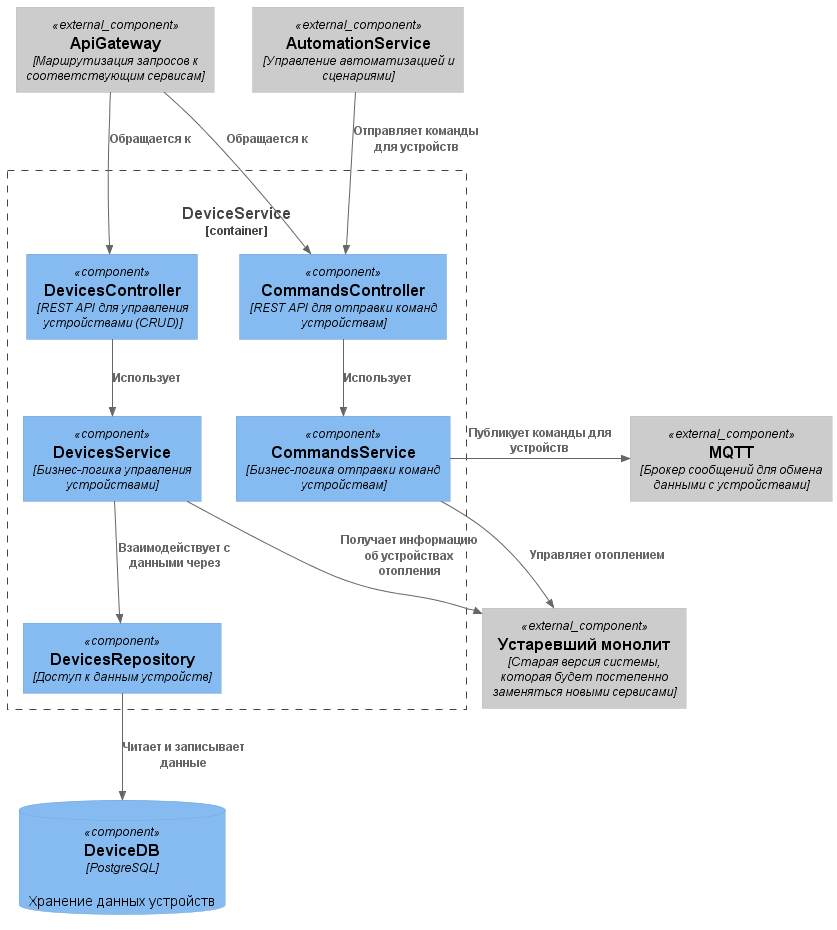

The diagram above was rendered by PlantUML. Its source (embedded in the PNG):
@startuml DeviceService
!include https://raw.githubusercontent.com/plantuml-stdlib/C4-PlantUML/master/C4_Component.puml

Component_Ext(gateway, "ApiGateway", "Маршрутизация запросов к соответствующим сервисам")
Component_Ext(deprecatedMonolith, "Устаревший монолит", "Старая версия системы, которая будет постепенно заменяться новыми сервисами")
Component_Ext(containerQueue, "MQTT", "Брокер сообщений для обмена данными с устройствами")
Component_Ext(automationService, "AutomationService", "Управление автоматизацией и сценариями")
ComponentDb(deviceDb, "DeviceDB", "PostgreSQL", "Хранение данных устройств")

Container_Boundary(deviceService, "DeviceService", "Управление устройствами") {
    Component(devicesController, "DevicesController", "REST API для управления устройствами (CRUD)")
    Component(commandsController, "CommandsController", "REST API для отправки команд устройствам")

    Component(devicesService, "DevicesService", "Бизнес-логика управления устройствами")
    Component(commandsService, "CommandsService", "Бизнес-логика отправки команд устройствам")

    Component(devicesRepository, "DevicesRepository", "Доступ к данным устройств")

    Rel(devicesController, devicesService, "Использует")
    Rel(commandsController, commandsService, "Использует")

    Rel(devicesService, devicesRepository, "Взаимодействует с данными через")
    Rel(devicesRepository, deviceDb, "Читает и записывает данные")
}

Rel(gateway, devicesController, "Обращается к")
Rel(gateway, commandsController, "Обращается к")
Rel(automationService, commandsController, "Отправляет команды для устройств")

Rel(devicesService, deprecatedMonolith, "Получает информацию об устройствах отопления")
Rel(commandsService, deprecatedMonolith, "Управляет отоплением")
Rel_Right(commandsService, containerQueue, "Публикует команды для устройств")

@enduml